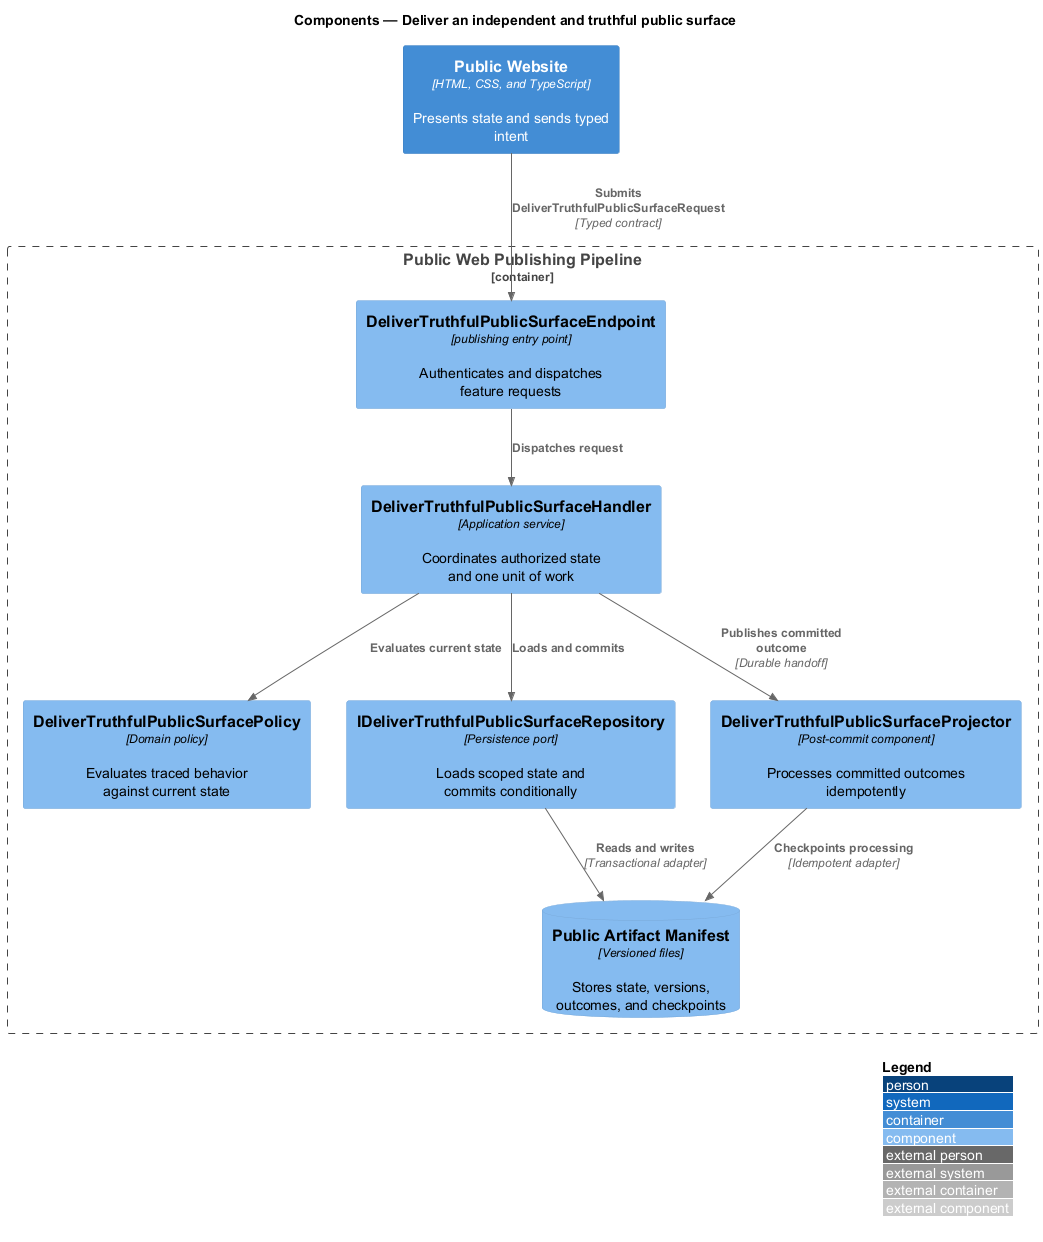

The diagram above was rendered by PlantUML. Its source (embedded in the PNG):
@startuml
!include <C4/C4_Component>
LAYOUT_WITH_LEGEND()
title Components — Deliver an independent and truthful public surface

Container(frontend, "Public Website", "HTML, CSS, and TypeScript", "Presents state and sends typed intent")
Container_Boundary(backend, "Public Web Publishing Pipeline") {
  Component(endpoint, "DeliverTruthfulPublicSurfaceEndpoint", "publishing entry point", "Authenticates and dispatches feature requests")
  Component(handler, "DeliverTruthfulPublicSurfaceHandler", "Application service", "Coordinates authorized state and one unit of work")
  Component(policy, "DeliverTruthfulPublicSurfacePolicy", "Domain policy", "Evaluates traced behavior against current state")
  Component(repository, "IDeliverTruthfulPublicSurfaceRepository", "Persistence port", "Loads scoped state and commits conditionally")
  Component(projector, "DeliverTruthfulPublicSurfaceProjector", "Post-commit component", "Processes committed outcomes idempotently")
  ComponentDb(store, "Public Artifact Manifest", "Versioned files", "Stores state, versions, outcomes, and checkpoints")
}

Rel(frontend, endpoint, "Submits DeliverTruthfulPublicSurfaceRequest", "Typed contract")
Rel(endpoint, handler, "Dispatches request")
Rel(handler, policy, "Evaluates current state")
Rel(handler, repository, "Loads and commits")
Rel(repository, store, "Reads and writes", "Transactional adapter")
Rel(handler, projector, "Publishes committed outcome", "Durable handoff")
Rel(projector, store, "Checkpoints processing", "Idempotent adapter")
@enduml